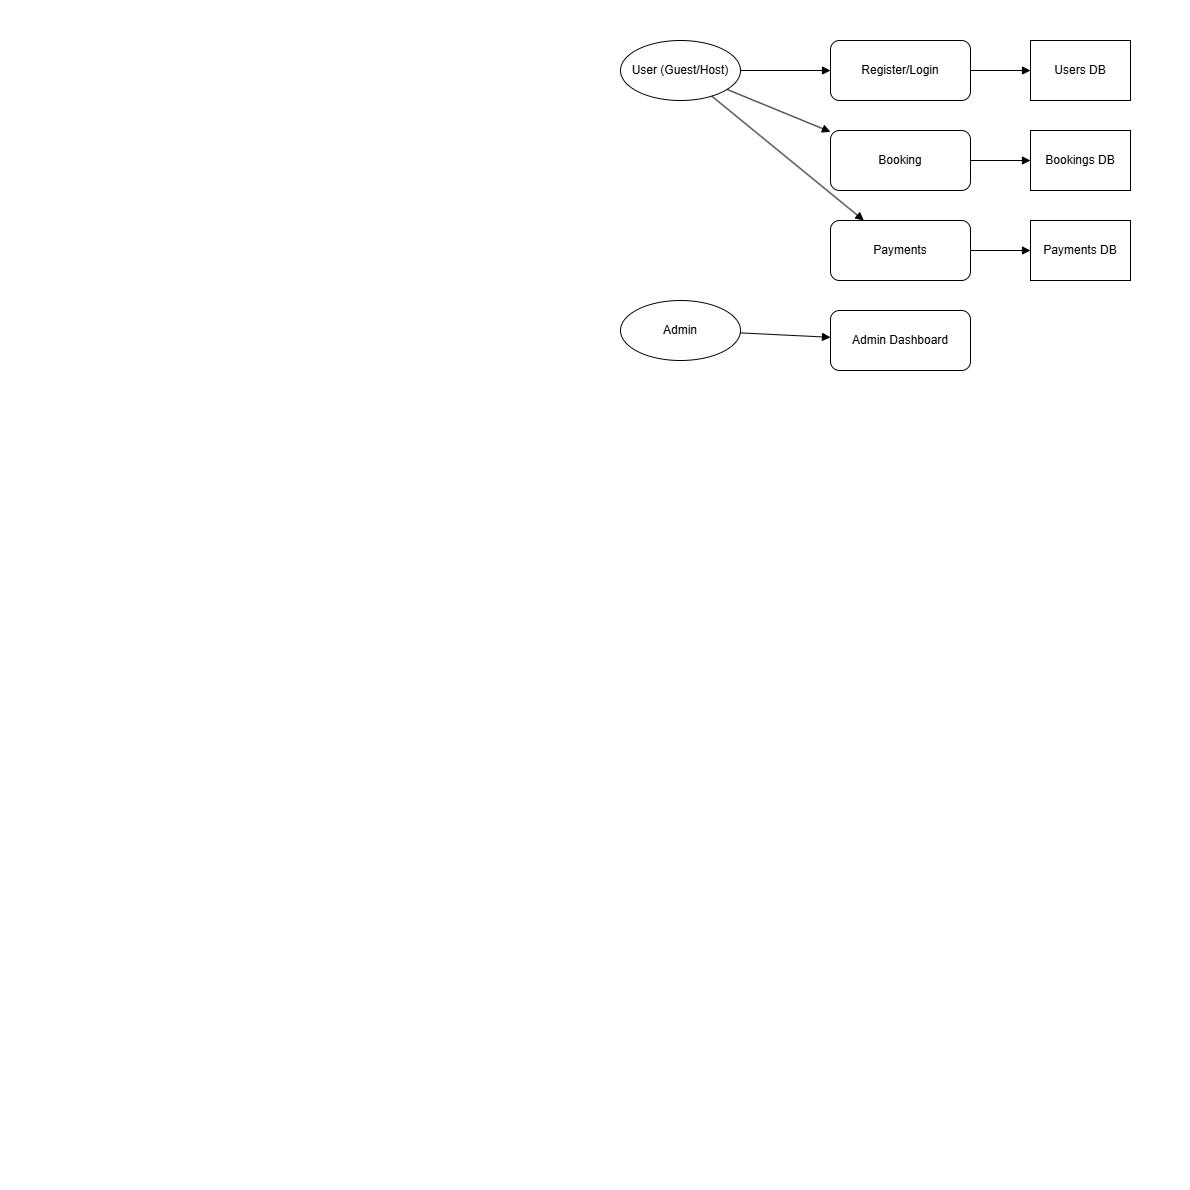

The diagram above was exported from draw.io. Its source (the exported page's mxGraphModel, read from the mxfile embedded in the PNG):
<mxGraphModel dx="1636" dy="451" grid="1" gridSize="10" guides="1" tooltips="1" connect="1" arrows="1" fold="1" page="1" pageScale="1" pageWidth="850" pageHeight="1100" math="0" shadow="0">
  <root>
    <mxCell id="0" />
    <mxCell id="1" parent="0" />
    <mxCell id="PKudRID9LaYdoxVi0ZT8-1" value="&#10;  &#10;    &#10;      &#10;        &#10;        &#10;        &#10;        &#10;        &#10;          &#10;        &#10;        &#10;          &#10;        &#10;        &#10;        &#10;        &#10;          &#10;        &#10;        &#10;          &#10;        &#10;        &#10;          &#10;        &#10;        &#10;          &#10;        &#10;        &#10;          &#10;        &#10;        &#10;          &#10;        &#10;        &#10;          &#10;        &#10;        &#10;          &#10;        &#10;        &#10;          &#10;        &#10;        &#10;        &#10;        &#10;          &#10;        &#10;        &#10;          &#10;        &#10;        &#10;          &#10;        &#10;        &#10;          &#10;        &#10;        &#10;          &#10;        &#10;        &#10;        &#10;        &#10;        &#10;        &#10;        &#10;        &#10;        &#10;        &#10;        &#10;        &#10;        &#10;        &#10;        &#10;        &#10;        &#10;        &#10;        &#10;      &#10;    &#10;  &#10;" style="text;whiteSpace=wrap;html=1;" vertex="1" parent="1">
      <mxGeometry width="30" height="1190" as="geometry" />
    </mxCell>
    <mxCell id="PKudRID9LaYdoxVi0ZT8-2" value="&#10;  &#10;    &#10;      &#10;        &#10;        &#10;        &#10;        &#10;        &#10;          &#10;        &#10;        &#10;          &#10;        &#10;        &#10;        &#10;        &#10;          &#10;        &#10;        &#10;          &#10;        &#10;        &#10;          &#10;        &#10;        &#10;          &#10;        &#10;        &#10;          &#10;        &#10;        &#10;          &#10;        &#10;        &#10;          &#10;        &#10;        &#10;          &#10;        &#10;        &#10;          &#10;        &#10;        &#10;        &#10;        &#10;          &#10;        &#10;        &#10;          &#10;        &#10;        &#10;          &#10;        &#10;        &#10;          &#10;        &#10;        &#10;          &#10;        &#10;        &#10;        &#10;        &#10;        &#10;        &#10;        &#10;        &#10;        &#10;        &#10;        &#10;        &#10;        &#10;        &#10;        &#10;        &#10;        &#10;        &#10;        &#10;      &#10;    &#10;  &#10;" style="text;whiteSpace=wrap;html=1;rotation=90;" vertex="1" parent="1">
      <mxGeometry width="30" height="1190" as="geometry" />
    </mxCell>
    <mxCell id="PKudRID9LaYdoxVi0ZT8-3" value="User (Guest/Host)" style="ellipse;whiteSpace=wrap;" vertex="1" parent="1">
      <mxGeometry x="40" y="40" width="120" height="60" as="geometry" />
    </mxCell>
    <mxCell id="PKudRID9LaYdoxVi0ZT8-4" value="Admin" style="ellipse;whiteSpace=wrap;" vertex="1" parent="1">
      <mxGeometry x="40" y="300" width="120" height="60" as="geometry" />
    </mxCell>
    <mxCell id="PKudRID9LaYdoxVi0ZT8-5" value="Register/Login" style="rounded=1;whiteSpace=wrap;" vertex="1" parent="1">
      <mxGeometry x="250" y="40" width="140" height="60" as="geometry" />
    </mxCell>
    <mxCell id="PKudRID9LaYdoxVi0ZT8-6" value="Booking" style="rounded=1;whiteSpace=wrap;" vertex="1" parent="1">
      <mxGeometry x="250" y="130" width="140" height="60" as="geometry" />
    </mxCell>
    <mxCell id="PKudRID9LaYdoxVi0ZT8-7" value="Payments" style="rounded=1;whiteSpace=wrap;" vertex="1" parent="1">
      <mxGeometry x="250" y="220" width="140" height="60" as="geometry" />
    </mxCell>
    <mxCell id="PKudRID9LaYdoxVi0ZT8-8" value="Admin Dashboard" style="rounded=1;whiteSpace=wrap;" vertex="1" parent="1">
      <mxGeometry x="250" y="310" width="140" height="60" as="geometry" />
    </mxCell>
    <mxCell id="PKudRID9LaYdoxVi0ZT8-9" value="Users DB" style="shape=database;whiteSpace=wrap;" vertex="1" parent="1">
      <mxGeometry x="450" y="40" width="100" height="60" as="geometry" />
    </mxCell>
    <mxCell id="PKudRID9LaYdoxVi0ZT8-10" value="Bookings DB" style="shape=database;whiteSpace=wrap;" vertex="1" parent="1">
      <mxGeometry x="450" y="130" width="100" height="60" as="geometry" />
    </mxCell>
    <mxCell id="PKudRID9LaYdoxVi0ZT8-11" value="Payments DB" style="shape=database;whiteSpace=wrap;" vertex="1" parent="1">
      <mxGeometry x="450" y="220" width="100" height="60" as="geometry" />
    </mxCell>
    <mxCell id="PKudRID9LaYdoxVi0ZT8-12" style="endArrow=block;" edge="1" parent="1" source="PKudRID9LaYdoxVi0ZT8-3" target="PKudRID9LaYdoxVi0ZT8-5">
      <mxGeometry relative="1" as="geometry" />
    </mxCell>
    <mxCell id="PKudRID9LaYdoxVi0ZT8-13" style="endArrow=block;" edge="1" parent="1" source="PKudRID9LaYdoxVi0ZT8-5" target="PKudRID9LaYdoxVi0ZT8-9">
      <mxGeometry relative="1" as="geometry" />
    </mxCell>
    <mxCell id="PKudRID9LaYdoxVi0ZT8-14" style="endArrow=block;" edge="1" parent="1" source="PKudRID9LaYdoxVi0ZT8-3" target="PKudRID9LaYdoxVi0ZT8-6">
      <mxGeometry relative="1" as="geometry" />
    </mxCell>
    <mxCell id="PKudRID9LaYdoxVi0ZT8-15" style="endArrow=block;" edge="1" parent="1" source="PKudRID9LaYdoxVi0ZT8-6" target="PKudRID9LaYdoxVi0ZT8-10">
      <mxGeometry relative="1" as="geometry" />
    </mxCell>
    <mxCell id="PKudRID9LaYdoxVi0ZT8-16" style="endArrow=block;" edge="1" parent="1" source="PKudRID9LaYdoxVi0ZT8-3" target="PKudRID9LaYdoxVi0ZT8-7">
      <mxGeometry relative="1" as="geometry" />
    </mxCell>
    <mxCell id="PKudRID9LaYdoxVi0ZT8-17" style="endArrow=block;" edge="1" parent="1" source="PKudRID9LaYdoxVi0ZT8-7" target="PKudRID9LaYdoxVi0ZT8-11">
      <mxGeometry relative="1" as="geometry" />
    </mxCell>
    <mxCell id="PKudRID9LaYdoxVi0ZT8-18" style="endArrow=block;" edge="1" parent="1" source="PKudRID9LaYdoxVi0ZT8-4" target="PKudRID9LaYdoxVi0ZT8-8">
      <mxGeometry relative="1" as="geometry" />
    </mxCell>
  </root>
</mxGraphModel>